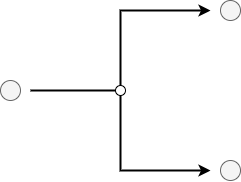

The diagram above was exported from draw.io. Its source (the exported page's mxGraphModel, read from the mxfile embedded in the PNG):
<mxGraphModel dx="683" dy="414" grid="1" gridSize="10" guides="1" tooltips="1" connect="1" arrows="1" fold="1" page="1" pageScale="1" pageWidth="827" pageHeight="1169" math="0" shadow="0">
  <root>
    <mxCell id="0" />
    <mxCell id="1" parent="0" />
    <mxCell id="7QVZ4JQNoTcmYS7gfory-4" value="" style="endArrow=classic;html=1;rounded=0;strokeWidth=2;endFill=1;" parent="1" edge="1">
      <mxGeometry width="50" height="50" relative="1" as="geometry">
        <mxPoint x="250" y="480" as="sourcePoint" />
        <mxPoint x="430" y="400" as="targetPoint" />
        <Array as="points">
          <mxPoint x="340" y="480" />
          <mxPoint x="340" y="400" />
        </Array>
      </mxGeometry>
    </mxCell>
    <mxCell id="nvyvmpzSM8tnAEfry2gS-3" value="" style="ellipse;whiteSpace=wrap;html=1;aspect=fixed;fillColor=#f5f5f5;fontColor=#333333;strokeColor=#666666;" vertex="1" parent="1">
      <mxGeometry x="220" y="470" width="20" height="20" as="geometry" />
    </mxCell>
    <mxCell id="nvyvmpzSM8tnAEfry2gS-8" value="" style="endArrow=classic;html=1;rounded=0;strokeWidth=2;endFill=1;" edge="1" parent="1">
      <mxGeometry width="50" height="50" relative="1" as="geometry">
        <mxPoint x="340" y="480" as="sourcePoint" />
        <mxPoint x="430" y="560" as="targetPoint" />
        <Array as="points">
          <mxPoint x="340" y="560" />
        </Array>
      </mxGeometry>
    </mxCell>
    <mxCell id="nvyvmpzSM8tnAEfry2gS-9" value="" style="ellipse;whiteSpace=wrap;html=1;aspect=fixed;fillColor=#f5f5f5;fontColor=#333333;strokeColor=#666666;" vertex="1" parent="1">
      <mxGeometry x="440" y="390" width="20" height="20" as="geometry" />
    </mxCell>
    <mxCell id="nvyvmpzSM8tnAEfry2gS-10" value="" style="ellipse;whiteSpace=wrap;html=1;aspect=fixed;fillColor=#f5f5f5;fontColor=#333333;strokeColor=#666666;" vertex="1" parent="1">
      <mxGeometry x="440" y="550" width="20" height="20" as="geometry" />
    </mxCell>
    <mxCell id="nvyvmpzSM8tnAEfry2gS-11" value="" style="ellipse;whiteSpace=wrap;html=1;aspect=fixed;" vertex="1" parent="1">
      <mxGeometry x="335" y="475" width="10" height="10" as="geometry" />
    </mxCell>
  </root>
</mxGraphModel>